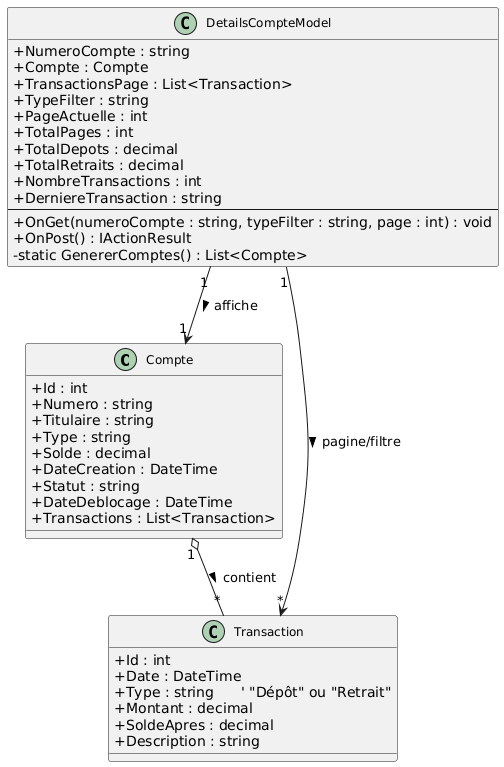

The diagram above was rendered by PlantUML. Its source (embedded in the PNG):
@startuml
skinparam classAttributeIconSize 0
skinparam shadowing false
skinparam classFontSize 12

' ============================
'  Classes métier
' ============================

class Compte {
  + Id : int
  + Numero : string
  + Titulaire : string
  + Type : string
  + Solde : decimal
  + DateCreation : DateTime
  + Statut : string
  + DateDeblocage : DateTime
  + Transactions : List<Transaction>
}

class Transaction {
  + Id : int
  + Date : DateTime
  + Type : string      ' "Dépôt" ou "Retrait"
  + Montant : decimal
  + SoldeApres : decimal
  + Description : string
}

' ============================
'  Classe de la page Razor
' ============================

class DetailsCompteModel {
  + NumeroCompte : string
  + Compte : Compte
  + TransactionsPage : List<Transaction>
  + TypeFilter : string
  + PageActuelle : int
  + TotalPages : int
  + TotalDepots : decimal
  + TotalRetraits : decimal
  + NombreTransactions : int
  + DerniereTransaction : string
  --
  + OnGet(numeroCompte : string, typeFilter : string, page : int) : void
  + OnPost() : IActionResult
  - static GenererComptes() : List<Compte>
}

' ============================
'  Relations
' ============================

Compte "1" o-- "*" Transaction : contient >
DetailsCompteModel "1" --> "1" Compte : affiche >
DetailsCompteModel "1" --> "*" Transaction : pagine/filtre >
@enduml